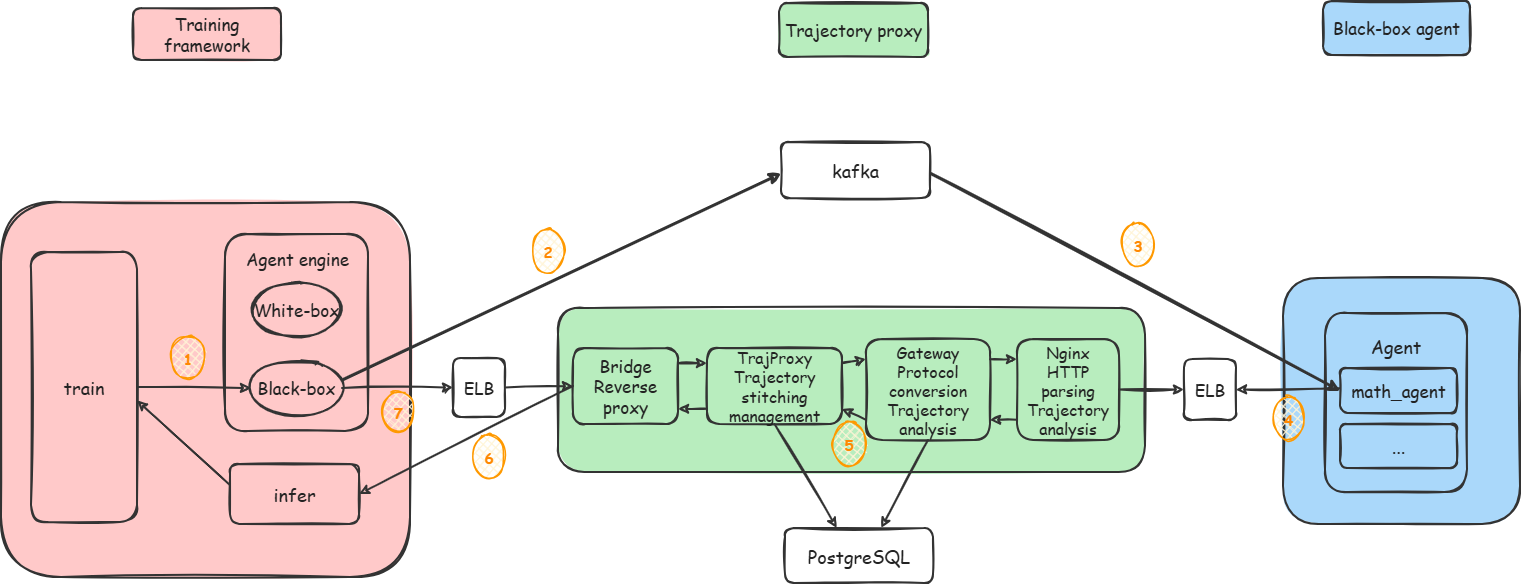

The diagram above was exported from draw.io. Its source (the exported page's mxGraphModel, read from the mxfile embedded in the PNG):
<mxGraphModel dx="2066" dy="1201" grid="0" gridSize="10" guides="1" tooltips="1" connect="1" arrows="1" fold="1" page="0" pageScale="1" pageWidth="1664" pageHeight="686" background="none" math="0" shadow="0">
  <root>
    <mxCell id="0" />
    <mxCell id="1" parent="0" />
    <mxCell id="training-domain" parent="1" style="rounded=1;whiteSpace=wrap;html=1;sketch=1;roughness=1;fillColor=#ffc9c9;fillStyle=solid;strokeColor=#333333;strokeWidth=2;arcSize=16;" value="" vertex="1">
      <mxGeometry height="375" width="409" x="78" y="273" as="geometry" />
    </mxCell>
    <mxCell id="trajectory-domain" parent="1" style="rounded=1;whiteSpace=wrap;html=1;sketch=1;roughness=1;fillColor=#b8edbe;fillStyle=solid;strokeColor=#333333;strokeWidth=2;arcSize=16;" value="" vertex="1">
      <mxGeometry height="164" width="587" x="635" y="379" as="geometry" />
    </mxCell>
    <mxCell id="agent-domain" parent="1" style="rounded=1;whiteSpace=wrap;html=1;sketch=1;roughness=1;fillColor=#aad8fa;fillStyle=solid;strokeColor=#333333;strokeWidth=2;arcSize=16;" value="" vertex="1">
      <mxGeometry height="246" width="237" x="1360" y="349" as="geometry" />
    </mxCell>
    <mxCell id="legend-training" parent="1" style="rounded=1;whiteSpace=wrap;html=1;sketch=1;roughness=1;fillColor=#ffc9c9;fillStyle=solid;strokeColor=#333333;strokeWidth=2;fontFamily=Comic Sans MS;fontSize=17;fontColor=#222222;align=center;verticalAlign=middle;arcSize=16;" value="Training framework" vertex="1">
      <mxGeometry height="52" width="148" x="210" y="79" as="geometry" />
    </mxCell>
    <mxCell id="legend-trajectory" parent="1" style="rounded=1;whiteSpace=wrap;html=1;sketch=1;roughness=1;fillColor=#b8edbe;fillStyle=solid;strokeColor=#333333;strokeWidth=2;fontFamily=Comic Sans MS;fontSize=17;fontColor=#222222;align=center;verticalAlign=middle;arcSize=16;" value="Trajectory proxy" vertex="1">
      <mxGeometry height="54" width="149" x="856" y="74" as="geometry" />
    </mxCell>
    <mxCell id="legend-agent" parent="1" style="rounded=1;whiteSpace=wrap;html=1;sketch=1;roughness=1;fillColor=#aad8fa;fillStyle=solid;strokeColor=#333333;strokeWidth=2;fontFamily=Comic Sans MS;fontSize=17;fontColor=#222222;align=center;verticalAlign=middle;arcSize=16;" value="Black-box agent" vertex="1">
      <mxGeometry height="54" width="147" x="1400" y="72" as="geometry" />
    </mxCell>
    <mxCell id="train" parent="1" style="rounded=1;whiteSpace=wrap;html=1;sketch=1;roughness=1;fillColor=light-dark(#ffc9c9, #121212);fillStyle=solid;strokeColor=#333333;strokeWidth=2;fontFamily=Comic Sans MS;fontSize=18;fontColor=#222222;align=center;verticalAlign=middle;arcSize=16;" value="train" vertex="1">
      <mxGeometry height="270" width="106" x="108" y="323" as="geometry" />
    </mxCell>
    <mxCell id="agent-engine" parent="1" style="rounded=1;whiteSpace=wrap;html=1;sketch=1;roughness=1;fillColor=light-dark(#ffc9c9, #121212);fillStyle=solid;strokeColor=#333333;strokeWidth=2;arcSize=16;" value="" vertex="1">
      <mxGeometry height="197" width="143" x="302" y="305" as="geometry" />
    </mxCell>
    <mxCell id="agent-engine-label" parent="1" style="text;html=1;strokeColor=none;fillColor=none;sketch=1;roughness=1;fontFamily=Comic Sans MS;fontSize=17;fontColor=#222222;align=center;verticalAlign=middle;" value="Agent engine" vertex="1">
      <mxGeometry height="31" width="135" x="306" y="314" as="geometry" />
    </mxCell>
    <mxCell id="white-box" parent="1" style="shape=ellipse;whiteSpace=wrap;html=1;sketch=1;roughness=1;fillColor=light-dark(#ffc9c9, #121212);fillStyle=solid;strokeColor=#333333;strokeWidth=2;fontFamily=Comic Sans MS;fontSize=17;fontColor=#222222;align=center;verticalAlign=middle;" value="White-box" vertex="1">
      <mxGeometry height="53" width="91" x="328" y="354" as="geometry" />
    </mxCell>
    <mxCell id="black-box" parent="1" style="shape=ellipse;whiteSpace=wrap;html=1;sketch=1;roughness=1;fillColor=light-dark(#ffc9c9, #121212);fillStyle=solid;strokeColor=#333333;strokeWidth=2;fontFamily=Comic Sans MS;fontSize=17;fontColor=#222222;align=center;verticalAlign=middle;" value="Black-box" vertex="1">
      <mxGeometry height="58" width="91" x="328" y="430" as="geometry" />
    </mxCell>
    <mxCell id="infer" parent="1" style="rounded=1;whiteSpace=wrap;html=1;sketch=1;roughness=1;fillColor=light-dark(#ffc9c9, #121212);fillStyle=solid;strokeColor=#333333;strokeWidth=2;fontFamily=Comic Sans MS;fontSize=18;fontColor=#222222;align=center;verticalAlign=middle;arcSize=16;" value="infer" vertex="1">
      <mxGeometry height="60" width="129" x="307" y="535" as="geometry" />
    </mxCell>
    <mxCell id="left-elb" parent="1" style="rounded=1;whiteSpace=wrap;html=1;sketch=1;roughness=1;fillColor=#ffffff;fillStyle=solid;strokeColor=#333333;strokeWidth=2;fontFamily=Comic Sans MS;fontSize=17;fontColor=#222222;align=center;verticalAlign=middle;arcSize=16;" value="ELB" vertex="1">
      <mxGeometry height="59" width="52" x="530" y="429" as="geometry" />
    </mxCell>
    <mxCell id="bridge" parent="1" style="rounded=1;whiteSpace=wrap;html=1;sketch=1;roughness=1;fillColor=#b8edbe;fillStyle=solid;strokeColor=#333333;strokeWidth=2;fontFamily=Comic Sans MS;fontSize=17;fontColor=#222222;align=center;verticalAlign=middle;arcSize=16;" value="Bridge&lt;br/&gt;Reverse proxy" vertex="1">
      <mxGeometry height="76" width="105" x="650" y="419" as="geometry" />
    </mxCell>
    <mxCell id="trajproxy" parent="1" style="rounded=1;whiteSpace=wrap;html=1;sketch=1;roughness=1;fillColor=#b8edbe;fillStyle=solid;strokeColor=#333333;strokeWidth=2;fontFamily=Comic Sans MS;fontSize=16;fontColor=#222222;align=center;verticalAlign=middle;arcSize=16;" value="TrajProxy&lt;br/&gt;Trajectory stitching management" vertex="1">
      <mxGeometry height="76" width="135" x="784" y="419" as="geometry" />
    </mxCell>
    <mxCell id="gateway" parent="1" style="rounded=1;whiteSpace=wrap;html=1;sketch=1;roughness=1;fillColor=#b8edbe;fillStyle=solid;strokeColor=#333333;strokeWidth=2;fontFamily=Comic Sans MS;fontSize=16;fontColor=#222222;align=center;verticalAlign=middle;arcSize=16;" value="Gateway&lt;br/&gt;Protocol conversion&lt;br/&gt;Trajectory analysis" vertex="1">
      <mxGeometry height="101" width="124" x="943" y="410" as="geometry" />
    </mxCell>
    <mxCell id="nginx" parent="1" style="rounded=1;whiteSpace=wrap;html=1;sketch=1;roughness=1;fillColor=#b8edbe;fillStyle=solid;strokeColor=#333333;strokeWidth=2;fontFamily=Comic Sans MS;fontSize=16;fontColor=#222222;align=center;verticalAlign=middle;arcSize=16;" value="Nginx&lt;br/&gt;HTTP parsing&lt;br/&gt;Trajectory analysis" vertex="1">
      <mxGeometry height="101" width="102" x="1094" y="410" as="geometry" />
    </mxCell>
    <mxCell id="right-elb" parent="1" style="rounded=1;whiteSpace=wrap;html=1;sketch=1;roughness=1;fillColor=#ffffff;fillStyle=solid;strokeColor=#333333;strokeWidth=2;fontFamily=Comic Sans MS;fontSize=17;fontColor=#222222;align=center;verticalAlign=middle;arcSize=16;" value="ELB" vertex="1">
      <mxGeometry height="61" width="52" x="1261" y="430" as="geometry" />
    </mxCell>
    <mxCell id="agent-frame" parent="1" style="rounded=1;whiteSpace=wrap;html=1;sketch=1;roughness=1;fillColor=#AAD8FA;fillStyle=solid;strokeColor=#333333;strokeWidth=2;fontFamily=Comic Sans MS;fontSize=18;fontColor=#222222;align=center;verticalAlign=top;spacingTop=16;arcSize=16;" value="Agent" vertex="1">
      <mxGeometry height="179" width="142" x="1402" y="384" as="geometry" />
    </mxCell>
    <mxCell id="math-agent" parent="1" style="rounded=1;whiteSpace=wrap;html=1;sketch=1;roughness=1;fillColor=#aad8fa;fillStyle=solid;strokeColor=#333333;strokeWidth=2;fontFamily=Comic Sans MS;fontSize=17;fontColor=#222222;align=center;verticalAlign=middle;arcSize=16;" value="math_agent" vertex="1">
      <mxGeometry height="45" width="117" x="1417" y="439" as="geometry" />
    </mxCell>
    <mxCell id="agent-more" parent="1" style="rounded=1;whiteSpace=wrap;html=1;sketch=1;roughness=1;fillColor=#aad8fa;fillStyle=solid;strokeColor=#333333;strokeWidth=2;fontFamily=Comic Sans MS;fontSize=18;fontColor=#222222;align=center;verticalAlign=middle;arcSize=16;" value="..." vertex="1">
      <mxGeometry height="44" width="117" x="1417" y="495" as="geometry" />
    </mxCell>
    <mxCell id="kafka" parent="1" style="rounded=1;whiteSpace=wrap;html=1;sketch=1;roughness=1;fillColor=#ffffff;fillStyle=solid;strokeColor=#333333;strokeWidth=2;fontFamily=Comic Sans MS;fontSize=18;fontColor=#222222;align=center;verticalAlign=middle;arcSize=16;" value="kafka" vertex="1">
      <mxGeometry height="56" width="149" x="858" y="213" as="geometry" />
    </mxCell>
    <mxCell id="postgresql" parent="1" style="rounded=1;whiteSpace=wrap;html=1;sketch=1;roughness=1;fillColor=#ffffff;fillStyle=solid;strokeColor=#333333;strokeWidth=2;fontFamily=Comic Sans MS;fontSize=18;fontColor=#222222;align=center;verticalAlign=middle;arcSize=16;" value="PostgreSQL" vertex="1">
      <mxGeometry height="55" width="148" x="862" y="599" as="geometry" />
    </mxCell>
    <mxCell id="flow-train-blackbox" edge="1" parent="1" source="train" style="edgeStyle=none;rounded=0;orthogonalLoop=1;jettySize=auto;html=1;sketch=1;roughness=1;strokeColor=#333333;strokeWidth=2;endArrow=classic;endFill=1;exitX=1;exitY=0.5;entryX=0;entryY=0.5;" target="black-box" value="">
      <mxGeometry relative="1" as="geometry" />
    </mxCell>
    <mxCell id="flow-blackbox-elb" edge="1" parent="1" source="black-box" style="edgeStyle=none;rounded=0;orthogonalLoop=1;jettySize=auto;html=1;sketch=1;roughness=1;strokeColor=#333333;strokeWidth=2;endArrow=classic;endFill=1;exitX=1;exitY=0.5;entryX=0;entryY=0.5;" target="left-elb" value="">
      <mxGeometry relative="1" as="geometry" />
    </mxCell>
    <mxCell id="flow-elb-bridge" edge="1" parent="1" source="left-elb" style="edgeStyle=none;rounded=0;orthogonalLoop=1;jettySize=auto;html=1;sketch=1;roughness=1;strokeColor=#333333;strokeWidth=2;endArrow=classic;endFill=1;exitX=1;exitY=0.5;entryX=0;entryY=0.5;" target="bridge" value="">
      <mxGeometry relative="1" as="geometry" />
    </mxCell>
    <mxCell id="flow-bridge-traj-forward" edge="1" parent="1" source="bridge" style="edgeStyle=none;rounded=0;orthogonalLoop=1;jettySize=auto;html=1;sketch=1;roughness=1;strokeColor=#333333;strokeWidth=2;endArrow=classic;endFill=1;exitX=1;exitY=0.2;entryX=0;entryY=0.2;" target="trajproxy" value="">
      <mxGeometry relative="1" as="geometry" />
    </mxCell>
    <mxCell id="flow-traj-bridge-return" edge="1" parent="1" source="trajproxy" style="edgeStyle=none;rounded=0;orthogonalLoop=1;jettySize=auto;html=1;sketch=1;roughness=1;strokeColor=#333333;strokeWidth=2;endArrow=classic;endFill=1;exitX=0;exitY=0.8;entryX=1;entryY=0.8;" target="bridge" value="">
      <mxGeometry relative="1" as="geometry" />
    </mxCell>
    <mxCell id="flow-traj-gateway-forward" edge="1" parent="1" source="trajproxy" style="edgeStyle=none;rounded=0;orthogonalLoop=1;jettySize=auto;html=1;sketch=1;roughness=1;strokeColor=#333333;strokeWidth=2;endArrow=classic;endFill=1;exitX=1;exitY=0.2;entryX=0;entryY=0.2;" target="gateway" value="">
      <mxGeometry relative="1" as="geometry" />
    </mxCell>
    <mxCell id="flow-gateway-traj-return" edge="1" parent="1" source="gateway" style="edgeStyle=none;rounded=0;orthogonalLoop=1;jettySize=auto;html=1;sketch=1;roughness=1;strokeColor=#333333;strokeWidth=2;endArrow=classic;endFill=1;exitX=0;exitY=0.8;entryX=1;entryY=0.8;" target="trajproxy" value="">
      <mxGeometry relative="1" as="geometry" />
    </mxCell>
    <mxCell id="flow-gateway-nginx-forward" edge="1" parent="1" source="gateway" style="edgeStyle=none;rounded=0;orthogonalLoop=1;jettySize=auto;html=1;sketch=1;roughness=1;strokeColor=#333333;strokeWidth=2;endArrow=classic;endFill=1;exitX=1;exitY=0.2;entryX=0;entryY=0.2;" target="nginx" value="">
      <mxGeometry relative="1" as="geometry" />
    </mxCell>
    <mxCell id="flow-nginx-gateway-return" edge="1" parent="1" source="nginx" style="edgeStyle=none;rounded=0;orthogonalLoop=1;jettySize=auto;html=1;sketch=1;roughness=1;strokeColor=#333333;strokeWidth=2;endArrow=classic;endFill=1;exitX=0;exitY=0.8;entryX=1;entryY=0.8;" target="gateway" value="">
      <mxGeometry relative="1" as="geometry" />
    </mxCell>
    <mxCell id="flow-nginx-elb" edge="1" parent="1" source="nginx" style="edgeStyle=none;rounded=0;orthogonalLoop=1;jettySize=auto;html=1;sketch=1;roughness=1;strokeColor=#333333;strokeWidth=2;endArrow=classic;endFill=1;exitX=1;exitY=0.5;entryX=0;entryY=0.5;" target="right-elb" value="">
      <mxGeometry relative="1" as="geometry" />
    </mxCell>
    <mxCell id="flow-right-elb-agent" edge="1" parent="1" source="right-elb" style="edgeStyle=none;rounded=0;orthogonalLoop=1;jettySize=auto;html=1;sketch=1;roughness=1;strokeColor=#333333;strokeWidth=2;endArrow=none;endFill=0;exitX=1;exitY=0.5;entryX=0;entryY=0.45;startArrow=classic;startFill=1;exitDx=0;exitDy=0;" target="math-agent" value="">
      <mxGeometry relative="1" as="geometry" />
    </mxCell>
    <mxCell id="flow-blackbox-kafka" edge="1" parent="1" source="black-box" style="edgeStyle=none;rounded=0;orthogonalLoop=1;jettySize=auto;html=1;sketch=1;roughness=1;strokeColor=#333333;strokeWidth=3;endArrow=classic;endFill=1;exitX=1;exitY=0.35;entryX=0;entryY=0.55;" target="kafka" value="">
      <mxGeometry relative="1" as="geometry" />
    </mxCell>
    <mxCell id="flow-kafka-agent" edge="1" parent="1" source="kafka" style="edgeStyle=none;rounded=0;orthogonalLoop=1;jettySize=auto;html=1;sketch=1;roughness=1;strokeColor=#333333;strokeWidth=3;endArrow=classic;endFill=1;exitX=1;exitY=0.55;entryX=0;entryY=0.5;" target="math-agent" value="">
      <mxGeometry relative="1" as="geometry" />
    </mxCell>
    <mxCell id="flow-kafka-infer" edge="1" parent="1" source="bridge" style="edgeStyle=none;rounded=0;orthogonalLoop=1;jettySize=auto;html=1;sketch=1;roughness=1;strokeColor=#333333;strokeWidth=2;endArrow=classic;endFill=1;exitX=0;exitY=0.5;entryX=1;entryY=0.5;exitDx=0;exitDy=0;" target="infer" value="">
      <mxGeometry relative="1" as="geometry" />
    </mxCell>
    <mxCell id="flow-infer-train" edge="1" parent="1" source="infer" style="edgeStyle=none;rounded=0;orthogonalLoop=1;jettySize=auto;html=1;sketch=1;roughness=1;strokeColor=#333333;strokeWidth=2;endArrow=classic;endFill=1;exitX=0;exitY=0.35;entryX=1;entryY=0.55;" target="train" value="">
      <mxGeometry relative="1" as="geometry" />
    </mxCell>
    <mxCell id="flow-traj-postgres" edge="1" parent="1" source="trajproxy" style="edgeStyle=none;rounded=0;orthogonalLoop=1;jettySize=auto;html=1;sketch=1;roughness=1;strokeColor=#333333;strokeWidth=2;endArrow=classic;endFill=1;exitX=0.5;exitY=1;entryX=0.35;entryY=0;" target="postgresql" value="">
      <mxGeometry relative="1" as="geometry" />
    </mxCell>
    <mxCell id="flow-gateway-postgres" edge="1" parent="1" source="gateway" style="edgeStyle=none;rounded=0;orthogonalLoop=1;jettySize=auto;html=1;sketch=1;roughness=1;strokeColor=#333333;strokeWidth=2;endArrow=classic;endFill=1;exitX=0.5;exitY=1;entryX=0.65;entryY=0;" target="postgresql" value="">
      <mxGeometry relative="1" as="geometry" />
    </mxCell>
    <mxCell id="callout-1" parent="1" style="shape=ellipse;whiteSpace=wrap;html=1;sketch=1;roughness=1;fillColor=#fff4d6;fillStyle=cross-hatch;strokeColor=#ff9900;strokeWidth=1.5;fontFamily=Comic Sans MS;fontSize=15;fontColor=#ff8800;fontStyle=1;align=center;verticalAlign=middle;" value="1" vertex="1">
      <mxGeometry height="43" width="34" x="248" y="407" as="geometry" />
    </mxCell>
    <mxCell id="callout-2" parent="1" style="shape=ellipse;whiteSpace=wrap;html=1;sketch=1;roughness=1;fillColor=#fff4d6;fillStyle=cross-hatch;strokeColor=#ff9900;strokeWidth=1.5;fontFamily=Comic Sans MS;fontSize=15;fontColor=#ff8800;fontStyle=1;align=center;verticalAlign=middle;" value="2" vertex="1">
      <mxGeometry height="43" width="32" x="609" y="300" as="geometry" />
    </mxCell>
    <mxCell id="callout-3" parent="1" style="shape=ellipse;whiteSpace=wrap;html=1;sketch=1;roughness=1;fillColor=#fff4d6;fillStyle=cross-hatch;strokeColor=#ff9900;strokeWidth=1.5;fontFamily=Comic Sans MS;fontSize=15;fontColor=#ff8800;fontStyle=1;align=center;verticalAlign=middle;" value="3" vertex="1">
      <mxGeometry height="43" width="32" x="1199" y="294" as="geometry" />
    </mxCell>
    <mxCell id="callout-4" parent="1" style="shape=ellipse;whiteSpace=wrap;html=1;sketch=1;roughness=1;fillColor=#fff4d6;fillStyle=cross-hatch;strokeColor=#ff9900;strokeWidth=1.5;fontFamily=Comic Sans MS;fontSize=15;fontColor=#ff8800;fontStyle=1;align=center;verticalAlign=middle;" value="4" vertex="1">
      <mxGeometry height="43" width="31" x="1350" y="468" as="geometry" />
    </mxCell>
    <mxCell id="callout-5" parent="1" style="shape=ellipse;whiteSpace=wrap;html=1;sketch=1;roughness=1;fillColor=#fff4d6;fillStyle=cross-hatch;strokeColor=#ff9900;strokeWidth=1.5;fontFamily=Comic Sans MS;fontSize=15;fontColor=#ff8800;fontStyle=1;align=center;verticalAlign=middle;" value="5" vertex="1">
      <mxGeometry height="43" width="32" x="910" y="493" as="geometry" />
    </mxCell>
    <mxCell id="callout-6" parent="1" style="shape=ellipse;whiteSpace=wrap;html=1;sketch=1;roughness=1;fillColor=#fff4d6;fillStyle=cross-hatch;strokeColor=#ff9900;strokeWidth=1.5;fontFamily=Comic Sans MS;fontSize=15;fontColor=#ff8800;fontStyle=1;align=center;verticalAlign=middle;" value="6" vertex="1">
      <mxGeometry height="43" width="32" x="550" y="506" as="geometry" />
    </mxCell>
    <mxCell id="callout-7" parent="1" style="shape=ellipse;whiteSpace=wrap;html=1;sketch=1;roughness=1;fillColor=#fff4d6;fillStyle=cross-hatch;strokeColor=#ff9900;strokeWidth=1.5;fontFamily=Comic Sans MS;fontSize=15;fontColor=#ff8800;fontStyle=1;align=center;verticalAlign=middle;" value="7" vertex="1">
      <mxGeometry height="43" width="32" x="459" y="461" as="geometry" />
    </mxCell>
  </root>
</mxGraphModel>